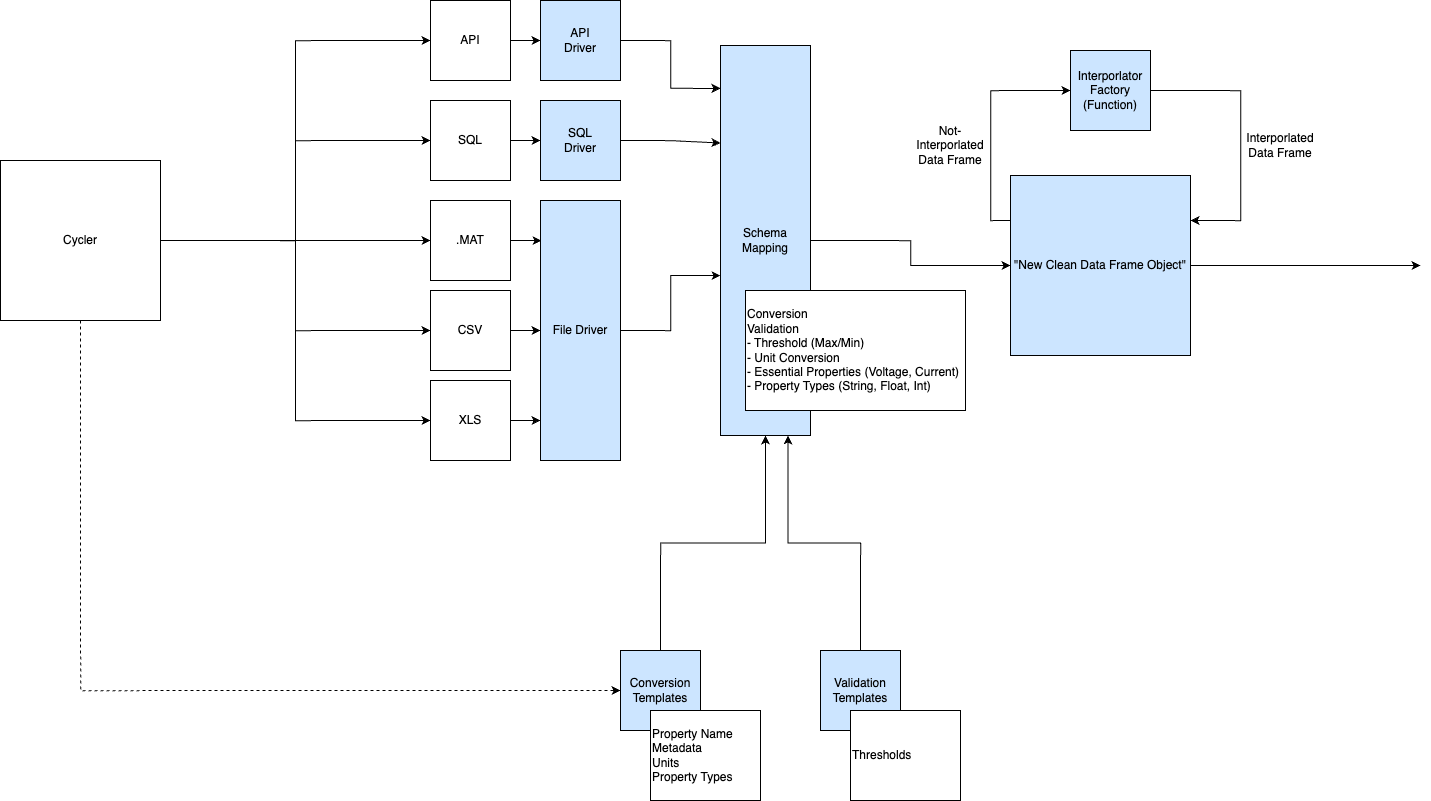

The diagram above was exported from draw.io. Its source (the exported page's mxGraphModel, read from the mxfile embedded in the PNG):
<mxGraphModel dx="4193" dy="2943" grid="1" gridSize="10" guides="1" tooltips="1" connect="1" arrows="1" fold="1" page="1" pageScale="1" pageWidth="850" pageHeight="1100" math="0" shadow="0">
  <root>
    <mxCell id="0" />
    <mxCell id="1" parent="0" />
    <mxCell id="6RimcPSWyd6eNbk_sbvU-1" style="edgeStyle=orthogonalEdgeStyle;rounded=0;orthogonalLoop=1;jettySize=auto;html=1;exitX=1;exitY=0.5;exitDx=0;exitDy=0;entryX=0;entryY=0.5;entryDx=0;entryDy=0;" edge="1" parent="1" source="6RimcPSWyd6eNbk_sbvU-2" target="6RimcPSWyd6eNbk_sbvU-12">
      <mxGeometry relative="1" as="geometry" />
    </mxCell>
    <mxCell id="6RimcPSWyd6eNbk_sbvU-2" value="SQL" style="whiteSpace=wrap;html=1;aspect=fixed;" vertex="1" parent="1">
      <mxGeometry x="200" y="90" width="80" height="80" as="geometry" />
    </mxCell>
    <mxCell id="6RimcPSWyd6eNbk_sbvU-45" style="edgeStyle=orthogonalEdgeStyle;rounded=0;orthogonalLoop=1;jettySize=auto;html=1;exitX=1;exitY=0.5;exitDx=0;exitDy=0;entryX=0.013;entryY=0.152;entryDx=0;entryDy=0;entryPerimeter=0;" edge="1" parent="1" source="6RimcPSWyd6eNbk_sbvU-4" target="6RimcPSWyd6eNbk_sbvU-40">
      <mxGeometry relative="1" as="geometry" />
    </mxCell>
    <mxCell id="6RimcPSWyd6eNbk_sbvU-4" value=".MAT" style="whiteSpace=wrap;html=1;aspect=fixed;" vertex="1" parent="1">
      <mxGeometry x="200" y="190" width="80" height="80" as="geometry" />
    </mxCell>
    <mxCell id="6RimcPSWyd6eNbk_sbvU-5" style="edgeStyle=orthogonalEdgeStyle;rounded=0;orthogonalLoop=1;jettySize=auto;html=1;exitX=1;exitY=0.5;exitDx=0;exitDy=0;entryX=0;entryY=0.59;entryDx=0;entryDy=0;entryPerimeter=0;startArrow=none;" edge="1" parent="1" source="6RimcPSWyd6eNbk_sbvU-40" target="6RimcPSWyd6eNbk_sbvU-10">
      <mxGeometry relative="1" as="geometry" />
    </mxCell>
    <mxCell id="6RimcPSWyd6eNbk_sbvU-46" style="edgeStyle=orthogonalEdgeStyle;rounded=0;orthogonalLoop=1;jettySize=auto;html=1;exitX=1;exitY=0.5;exitDx=0;exitDy=0;entryX=0;entryY=0.5;entryDx=0;entryDy=0;" edge="1" parent="1" source="6RimcPSWyd6eNbk_sbvU-6" target="6RimcPSWyd6eNbk_sbvU-40">
      <mxGeometry relative="1" as="geometry" />
    </mxCell>
    <mxCell id="6RimcPSWyd6eNbk_sbvU-6" value="CSV" style="whiteSpace=wrap;html=1;aspect=fixed;" vertex="1" parent="1">
      <mxGeometry x="200" y="280" width="80" height="80" as="geometry" />
    </mxCell>
    <mxCell id="6RimcPSWyd6eNbk_sbvU-47" style="edgeStyle=orthogonalEdgeStyle;rounded=0;orthogonalLoop=1;jettySize=auto;html=1;exitX=1;exitY=0.5;exitDx=0;exitDy=0;entryX=0;entryY=0.846;entryDx=0;entryDy=0;entryPerimeter=0;" edge="1" parent="1" source="6RimcPSWyd6eNbk_sbvU-8" target="6RimcPSWyd6eNbk_sbvU-40">
      <mxGeometry relative="1" as="geometry" />
    </mxCell>
    <mxCell id="6RimcPSWyd6eNbk_sbvU-8" value="XLS" style="whiteSpace=wrap;html=1;aspect=fixed;" vertex="1" parent="1">
      <mxGeometry x="200" y="370" width="80" height="80" as="geometry" />
    </mxCell>
    <mxCell id="6RimcPSWyd6eNbk_sbvU-9" style="edgeStyle=orthogonalEdgeStyle;rounded=0;orthogonalLoop=1;jettySize=auto;html=1;exitX=1;exitY=0.5;exitDx=0;exitDy=0;entryX=0;entryY=0.5;entryDx=0;entryDy=0;" edge="1" parent="1" source="6RimcPSWyd6eNbk_sbvU-10" target="6RimcPSWyd6eNbk_sbvU-29">
      <mxGeometry relative="1" as="geometry">
        <mxPoint x="910" y="310" as="targetPoint" />
      </mxGeometry>
    </mxCell>
    <mxCell id="6RimcPSWyd6eNbk_sbvU-10" value="Schema Mapping" style="rounded=0;whiteSpace=wrap;html=1;fillColor=#CCE5FF;" vertex="1" parent="1">
      <mxGeometry x="490" y="35" width="90" height="390" as="geometry" />
    </mxCell>
    <mxCell id="6RimcPSWyd6eNbk_sbvU-11" style="edgeStyle=orthogonalEdgeStyle;rounded=0;orthogonalLoop=1;jettySize=auto;html=1;exitX=1;exitY=0.5;exitDx=0;exitDy=0;entryX=0;entryY=0.25;entryDx=0;entryDy=0;" edge="1" parent="1" source="6RimcPSWyd6eNbk_sbvU-12" target="6RimcPSWyd6eNbk_sbvU-10">
      <mxGeometry relative="1" as="geometry" />
    </mxCell>
    <mxCell id="6RimcPSWyd6eNbk_sbvU-12" value="SQL &lt;br&gt;Driver" style="whiteSpace=wrap;html=1;aspect=fixed;fillColor=#CCE5FF;" vertex="1" parent="1">
      <mxGeometry x="310" y="90" width="80" height="80" as="geometry" />
    </mxCell>
    <mxCell id="6RimcPSWyd6eNbk_sbvU-48" style="edgeStyle=orthogonalEdgeStyle;rounded=0;orthogonalLoop=1;jettySize=auto;html=1;exitX=1;exitY=0.5;exitDx=0;exitDy=0;entryX=0;entryY=0.5;entryDx=0;entryDy=0;" edge="1" parent="1" source="6RimcPSWyd6eNbk_sbvU-17" target="6RimcPSWyd6eNbk_sbvU-23">
      <mxGeometry relative="1" as="geometry" />
    </mxCell>
    <mxCell id="6RimcPSWyd6eNbk_sbvU-49" style="edgeStyle=orthogonalEdgeStyle;rounded=0;orthogonalLoop=1;jettySize=auto;html=1;exitX=1;exitY=0.5;exitDx=0;exitDy=0;entryX=0;entryY=0.5;entryDx=0;entryDy=0;" edge="1" parent="1" source="6RimcPSWyd6eNbk_sbvU-17" target="6RimcPSWyd6eNbk_sbvU-2">
      <mxGeometry relative="1" as="geometry" />
    </mxCell>
    <mxCell id="6RimcPSWyd6eNbk_sbvU-50" style="edgeStyle=orthogonalEdgeStyle;rounded=0;orthogonalLoop=1;jettySize=auto;html=1;entryX=0;entryY=0.5;entryDx=0;entryDy=0;exitX=1;exitY=0.5;exitDx=0;exitDy=0;" edge="1" parent="1" source="6RimcPSWyd6eNbk_sbvU-17" target="6RimcPSWyd6eNbk_sbvU-4">
      <mxGeometry relative="1" as="geometry">
        <mxPoint x="150" y="660" as="sourcePoint" />
      </mxGeometry>
    </mxCell>
    <mxCell id="6RimcPSWyd6eNbk_sbvU-51" style="edgeStyle=orthogonalEdgeStyle;rounded=0;orthogonalLoop=1;jettySize=auto;html=1;exitX=1;exitY=0.5;exitDx=0;exitDy=0;entryX=0;entryY=0.5;entryDx=0;entryDy=0;" edge="1" parent="1" source="6RimcPSWyd6eNbk_sbvU-17" target="6RimcPSWyd6eNbk_sbvU-6">
      <mxGeometry relative="1" as="geometry" />
    </mxCell>
    <mxCell id="6RimcPSWyd6eNbk_sbvU-52" style="edgeStyle=orthogonalEdgeStyle;rounded=0;orthogonalLoop=1;jettySize=auto;html=1;exitX=1;exitY=0.5;exitDx=0;exitDy=0;entryX=0;entryY=0.5;entryDx=0;entryDy=0;" edge="1" parent="1" source="6RimcPSWyd6eNbk_sbvU-17" target="6RimcPSWyd6eNbk_sbvU-8">
      <mxGeometry relative="1" as="geometry" />
    </mxCell>
    <mxCell id="6RimcPSWyd6eNbk_sbvU-56" style="edgeStyle=orthogonalEdgeStyle;rounded=0;orthogonalLoop=1;jettySize=auto;html=1;exitX=0.5;exitY=1;exitDx=0;exitDy=0;entryX=0;entryY=0.5;entryDx=0;entryDy=0;fontSize=23;dashed=1;" edge="1" parent="1" source="6RimcPSWyd6eNbk_sbvU-17" target="6RimcPSWyd6eNbk_sbvU-21">
      <mxGeometry relative="1" as="geometry" />
    </mxCell>
    <mxCell id="6RimcPSWyd6eNbk_sbvU-17" value="Cycler" style="whiteSpace=wrap;html=1;aspect=fixed;" vertex="1" parent="1">
      <mxGeometry x="-230" y="150" width="160" height="160" as="geometry" />
    </mxCell>
    <mxCell id="6RimcPSWyd6eNbk_sbvU-20" style="edgeStyle=orthogonalEdgeStyle;rounded=0;orthogonalLoop=1;jettySize=auto;html=1;exitX=0.5;exitY=0;exitDx=0;exitDy=0;" edge="1" parent="1" source="6RimcPSWyd6eNbk_sbvU-21" target="6RimcPSWyd6eNbk_sbvU-10">
      <mxGeometry relative="1" as="geometry" />
    </mxCell>
    <mxCell id="6RimcPSWyd6eNbk_sbvU-21" value="Conversion Templates" style="whiteSpace=wrap;html=1;aspect=fixed;fillColor=#CCE5FF;" vertex="1" parent="1">
      <mxGeometry x="390" y="640" width="80" height="80" as="geometry" />
    </mxCell>
    <mxCell id="6RimcPSWyd6eNbk_sbvU-22" style="edgeStyle=orthogonalEdgeStyle;rounded=0;orthogonalLoop=1;jettySize=auto;html=1;exitX=1;exitY=0.5;exitDx=0;exitDy=0;entryX=0;entryY=0.5;entryDx=0;entryDy=0;" edge="1" parent="1" source="6RimcPSWyd6eNbk_sbvU-23" target="6RimcPSWyd6eNbk_sbvU-25">
      <mxGeometry relative="1" as="geometry" />
    </mxCell>
    <mxCell id="6RimcPSWyd6eNbk_sbvU-23" value="API" style="whiteSpace=wrap;html=1;aspect=fixed;" vertex="1" parent="1">
      <mxGeometry x="200" y="-10" width="80" height="80" as="geometry" />
    </mxCell>
    <mxCell id="6RimcPSWyd6eNbk_sbvU-24" style="edgeStyle=orthogonalEdgeStyle;rounded=0;orthogonalLoop=1;jettySize=auto;html=1;exitX=1;exitY=0.5;exitDx=0;exitDy=0;entryX=0;entryY=0.11;entryDx=0;entryDy=0;entryPerimeter=0;" edge="1" parent="1" source="6RimcPSWyd6eNbk_sbvU-25" target="6RimcPSWyd6eNbk_sbvU-10">
      <mxGeometry relative="1" as="geometry" />
    </mxCell>
    <mxCell id="6RimcPSWyd6eNbk_sbvU-25" value="API &lt;br&gt;Driver" style="whiteSpace=wrap;html=1;aspect=fixed;fillColor=#CCE5FF;" vertex="1" parent="1">
      <mxGeometry x="310" y="-10" width="80" height="80" as="geometry" />
    </mxCell>
    <mxCell id="6RimcPSWyd6eNbk_sbvU-26" value="Conversion&lt;br&gt;Validation&lt;br&gt;- Threshold (Max/Min)&lt;br&gt;- Unit Conversion&lt;br&gt;- Essential Properties (Voltage, Current)&lt;br&gt;- Property Types (String, Float, Int)&lt;br&gt;" style="rounded=0;whiteSpace=wrap;html=1;align=left;" vertex="1" parent="1">
      <mxGeometry x="515" y="280" width="220" height="120" as="geometry" />
    </mxCell>
    <mxCell id="6RimcPSWyd6eNbk_sbvU-27" style="edgeStyle=orthogonalEdgeStyle;rounded=0;orthogonalLoop=1;jettySize=auto;html=1;exitX=0;exitY=0.25;exitDx=0;exitDy=0;entryX=0;entryY=0.5;entryDx=0;entryDy=0;" edge="1" parent="1" source="6RimcPSWyd6eNbk_sbvU-29" target="6RimcPSWyd6eNbk_sbvU-31">
      <mxGeometry relative="1" as="geometry" />
    </mxCell>
    <mxCell id="6RimcPSWyd6eNbk_sbvU-28" style="edgeStyle=orthogonalEdgeStyle;rounded=0;orthogonalLoop=1;jettySize=auto;html=1;exitX=1;exitY=0.5;exitDx=0;exitDy=0;" edge="1" parent="1" source="6RimcPSWyd6eNbk_sbvU-29">
      <mxGeometry relative="1" as="geometry">
        <mxPoint x="1190" y="255" as="targetPoint" />
      </mxGeometry>
    </mxCell>
    <mxCell id="6RimcPSWyd6eNbk_sbvU-29" value="&quot;New Clean Data Frame Object&quot;" style="whiteSpace=wrap;html=1;aspect=fixed;shadow=0;fillColor=#CCE5FF;" vertex="1" parent="1">
      <mxGeometry x="780" y="165" width="180" height="180" as="geometry" />
    </mxCell>
    <mxCell id="6RimcPSWyd6eNbk_sbvU-30" style="edgeStyle=orthogonalEdgeStyle;rounded=0;orthogonalLoop=1;jettySize=auto;html=1;exitX=1;exitY=0.5;exitDx=0;exitDy=0;entryX=1;entryY=0.25;entryDx=0;entryDy=0;" edge="1" parent="1" source="6RimcPSWyd6eNbk_sbvU-31" target="6RimcPSWyd6eNbk_sbvU-29">
      <mxGeometry relative="1" as="geometry">
        <mxPoint x="960" y="200" as="targetPoint" />
        <Array as="points">
          <mxPoint x="1010" y="80" />
          <mxPoint x="1010" y="210" />
        </Array>
      </mxGeometry>
    </mxCell>
    <mxCell id="6RimcPSWyd6eNbk_sbvU-31" value="Interporlator Factory (Function)" style="whiteSpace=wrap;html=1;aspect=fixed;shadow=0;fillColor=#CCE5FF;" vertex="1" parent="1">
      <mxGeometry x="840" y="40" width="80" height="80" as="geometry" />
    </mxCell>
    <mxCell id="6RimcPSWyd6eNbk_sbvU-32" value="Interporlated Data Frame" style="text;html=1;strokeColor=none;fillColor=none;align=center;verticalAlign=middle;whiteSpace=wrap;rounded=0;shadow=1;" vertex="1" parent="1">
      <mxGeometry x="1020" y="120" width="60" height="30" as="geometry" />
    </mxCell>
    <mxCell id="6RimcPSWyd6eNbk_sbvU-33" value="Not- Interporlated Data Frame" style="text;html=1;strokeColor=none;fillColor=none;align=center;verticalAlign=middle;whiteSpace=wrap;rounded=0;shadow=1;" vertex="1" parent="1">
      <mxGeometry x="690" y="120" width="60" height="30" as="geometry" />
    </mxCell>
    <mxCell id="6RimcPSWyd6eNbk_sbvU-35" value="Property Name&lt;br&gt;Metadata&lt;br&gt;Units&lt;br&gt;Property Types" style="rounded=0;whiteSpace=wrap;html=1;align=left;" vertex="1" parent="1">
      <mxGeometry x="420" y="700" width="110" height="90" as="geometry" />
    </mxCell>
    <mxCell id="6RimcPSWyd6eNbk_sbvU-36" style="edgeStyle=orthogonalEdgeStyle;rounded=0;orthogonalLoop=1;jettySize=auto;html=1;exitX=0.5;exitY=0;exitDx=0;exitDy=0;entryX=0.75;entryY=1;entryDx=0;entryDy=0;" edge="1" parent="1" source="6RimcPSWyd6eNbk_sbvU-37" target="6RimcPSWyd6eNbk_sbvU-10">
      <mxGeometry relative="1" as="geometry" />
    </mxCell>
    <mxCell id="6RimcPSWyd6eNbk_sbvU-37" value="Validation Templates" style="whiteSpace=wrap;html=1;aspect=fixed;fillColor=#CCE5FF;" vertex="1" parent="1">
      <mxGeometry x="590" y="640" width="80" height="80" as="geometry" />
    </mxCell>
    <mxCell id="6RimcPSWyd6eNbk_sbvU-38" value="Thresholds&lt;br&gt;" style="rounded=0;whiteSpace=wrap;html=1;align=left;" vertex="1" parent="1">
      <mxGeometry x="620" y="700" width="110" height="90" as="geometry" />
    </mxCell>
    <mxCell id="6RimcPSWyd6eNbk_sbvU-40" value="File Driver" style="rounded=0;whiteSpace=wrap;html=1;fillColor=#CCE5FF;" vertex="1" parent="1">
      <mxGeometry x="310" y="190" width="80" height="260" as="geometry" />
    </mxCell>
  </root>
</mxGraphModel>